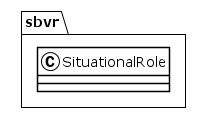

The diagram above was rendered by PlantUML. Its source (embedded in the PNG):
@startuml
!theme plain
package sbvr {
class SituationalRole {
}
}
@enduml